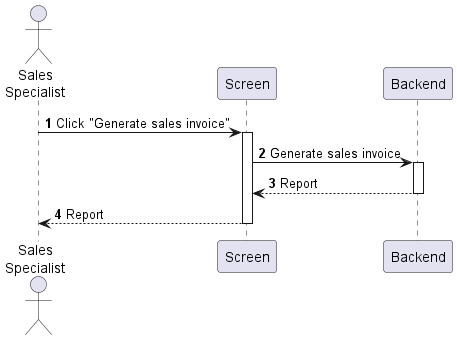

The diagram above was rendered by PlantUML. Its source (embedded in the PNG):
@startuml sales-generate-invoice
autonumber

actor "Sales\nSpecialist" as a
participant Screen as f
participant Backend as b

a -> f : Click "Generate sales invoice"
activate f
f -> b : Generate sales invoice
activate b
return Report
return Report
@enduml